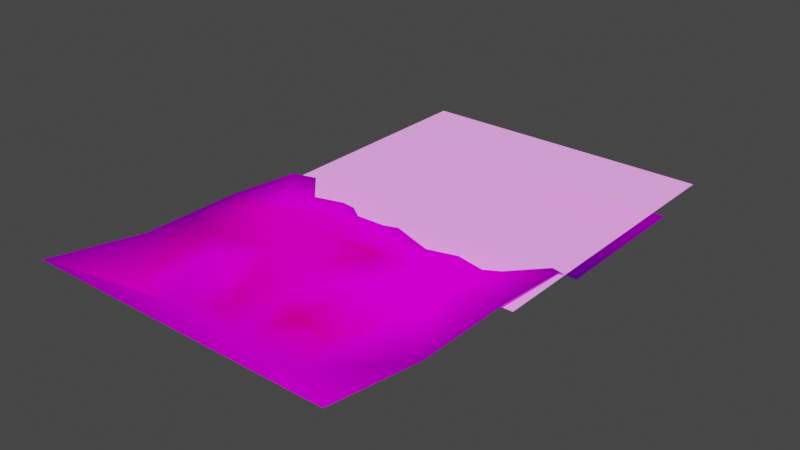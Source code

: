 # Source: beach.blend  (saved by Blender 3.6.11; exported with 4.5.12 LTS)
import bpy
from mathutils import Matrix  # noqa: F401  (used for matrix-valued properties, if any)

bpy.ops.wm.read_factory_settings(use_empty=True)
scene = bpy.context.scene
scene.name = 'Scene'

# ---- collections
col_collection = bpy.data.collections.new('Collection'); scene.collection.children.link(col_collection)

# ---- images (referenced by path relative to the original .blend; pixels are not part of the script)
import os
ASSET_DIR = os.environ.get("B2B_ASSET_DIR", "")  # directory of the original .blend (textures are referenced by path, not embedded)
HERE = os.path.dirname(os.path.abspath(__file__))  # packed textures are extracted next to this script under _unpacked/

def load_image(name, relpath, width, height, colorspace="sRGB"):
    """Load a texture the original file referenced (path relative to the .blend, or extracted next to this script)."""
    p = next((c for c in (os.path.join(HERE, relpath), os.path.join(ASSET_DIR, relpath)) if relpath and os.path.exists(c)), "")
    if p:
        img = bpy.data.images.load(p, check_existing=True)
        img.name = name
    else:  # same state as the original file: an image datablock whose file is absent (Cycles renders it pink)
        img = bpy.data.images.new(name, width, height)
        img.source = "FILE"
        img.filepath = "//" + (relpath or name)
    img.colorspace_settings.name = colorspace
    return img
img_sand_png = load_image('sand.png', 'sand.png', 1024, 1024, 'sRGB')
img_water_png = load_image('water.png', 'water.png', 1024, 1024, 'sRGB')

# ---- materials (node trees are filled in below, after node groups)
mat_sand = bpy.data.materials.new('sand')
mat_sand.alpha_threshold = 0.0
mat_sand.use_transparent_shadow = False
mat_sand.roughness = 0.5
mat_sand.line_color = (0.0, 0.0, 0.0, 1.0)
mat_water = bpy.data.materials.new('water')
mat_water.surface_render_method = 'BLENDED'
mat_water.blend_method = 'BLEND'
mat_water.use_transparent_shadow = False

# ---- material node trees
mat_sand.use_nodes = True; mat_sand.node_tree.nodes.clear()
_N = mat_sand.node_tree.nodes; _L = mat_sand.node_tree.links
n0 = _N.new('ShaderNodeMapping'); n0.name = 'Mapping'; n0.location = (-164, 210)
n1 = _N.new('ShaderNodeTexCoord'); n1.name = 'Texture Coordinate'; n1.location = (-344, 210)
n2 = _N.new('ShaderNodeOutputMaterial'); n2.name = 'Material Output'; n2.location = (563, 268)
n3 = _N.new('ShaderNodeTexImage'); n3.name = 'Image Texture'; n3.location = (16, 210)
n3.image = img_sand_png
n3.interpolation = 'Closest'
n4 = _N.new('ShaderNodeMix'); n4.name = 'Mix'; n4.location = (386, 359)
n4.data_type = 'RGBA'
n4.blend_type = 'MULTIPLY'
n4.clamp_result = True
n4.inputs[0].default_value = 1.0
n5 = _N.new('ShaderNodeVertexColor'); n5.name = 'Color Attribute'; n5.location = (124, 457)
n5.layer_name = 'vcol'
_L.new(n0.outputs[0], n3.inputs[0])
_L.new(n1.outputs[2], n0.inputs[0])
_L.new(n3.outputs[0], n4.inputs[6])
_L.new(n4.outputs[2], n2.inputs[0])
_L.new(n5.outputs[0], n4.inputs[7])
n2.is_active_output = True
mat_water.use_nodes = True; mat_water.node_tree.nodes.clear()
_N = mat_water.node_tree.nodes; _L = mat_water.node_tree.links
n0 = _N.new('ShaderNodeMapping'); n0.name = 'Mapping'; n0.location = (-160, 260)
n1 = _N.new('ShaderNodeTexCoord'); n1.name = 'Texture Coordinate'; n1.location = (-340, 260)
n2 = _N.new('ShaderNodeOutputMaterial'); n2.name = 'Material Output'; n2.location = (627, 288)
n3 = _N.new('ShaderNodeTexImage'); n3.name = 'Image Texture'; n3.location = (20, 260)
n3.image = img_water_png
n3.interpolation = 'Closest'
n4 = _N.new('ShaderNodeBsdfPrincipled'); n4.name = 'Principled BSDF'; n4.location = (326, 267)
n4.distribution = 'GGX'
n4.subsurface_method = 'RANDOM_WALK_SKIN'
n4.inputs[3].default_value = 1.45
n4.inputs[4].default_value = 0.6591
n4.inputs[28].default_value = 1.0
_L.new(n0.outputs[0], n3.inputs[0])
_L.new(n1.outputs[2], n0.inputs[0])
_L.new(n3.outputs[0], n4.inputs[27])
_L.new(n4.outputs[0], n2.inputs[0])
n2.is_active_output = True

# ---- world
world_world = bpy.data.worlds.new('World'); scene.world = world_world
world_world.use_nodes = True; world_world.node_tree.nodes.clear()
_N = world_world.node_tree.nodes; _L = world_world.node_tree.links
n0 = _N.new('ShaderNodeOutputWorld'); n0.name = 'World Output'; n0.location = (300, 300)
n1 = _N.new('ShaderNodeBackground'); n1.name = 'Background'; n1.location = (10, 300)
n1.inputs[0].default_value = (0.05088, 0.05088, 0.05088, 1.0)
_L.new(n1.outputs[0], n0.inputs[0])
n0.is_active_output = True
world_world.color = (0.05088, 0.05088, 0.05088)
world_world.use_sun_shadow = False
world_world.sun_shadow_jitter_overblur = 0.0

# ---- meshes
me_sand = bpy.data.meshes.new('sand')
me_sand.from_pydata([(-2.0, -1.333, 0.2181), (2.0, -1.333, 0.2181), (-2.0, 1.333, 0.0), (2.0, 1.333, 0.0), (1.429, 1.217, 0.0), (0.8571, 1.333, 0.0), (0.2857, 1.263, 0.0), (-0.2857, 1.333, 0.0), (-0.8571, 1.549, 0.0), (-1.429, 1.333, 0.0), (-2.0, 2.34, -0.08054), (2.0, 2.34, -0.08054), (1.429, 1.717, -0.08054), (0.8571, 1.839, -0.08054), (0.2857, 1.685, -0.08054), (-0.2857, 1.89, -0.08054), (-0.8571, 1.878, -0.08054), (-1.429, 1.717, -0.08054), (-2.0, 2.838, -0.3401), (2.0, 2.715, -0.3401), (1.429, 2.838, -0.3401), (0.8571, 2.515, -0.3401), (0.2857, 2.705, -0.3401), (-0.2857, 2.515, -0.3401), (-0.8571, 2.919, -0.3401), (-1.429, 2.993, -0.3401), (-2.0, 4.754, -0.3401), (2.0, 4.754, -0.3401), (-2.0, 0.0, 0.0), (2.0, 0.0, 0.0), (1.2, -0.8845, 0.0), (0.4, -0.8845, 0.0), (-0.4, -0.8845, 0.08478), (-1.2, -0.8845, 0.0), (2.0, 0.6667, 0.0), (-2.0, 0.6667, 0.0), (1.53, 0.6705, 3.104e-10), (0.6667, 0.6667, 0.02155), (0.01492, 0.5028, 0.0), (-0.6667, 0.6667, 0.0), (-1.467, 0.4348, -0.008932), (-0.9975, 0.1411, 0.0), (-0.5333, -0.1089, 0.0), (-0.1402, -0.4408, -0.02083), (0.2, -0.1089, 0.0), (0.6431, -0.2752, 0.04167), (1.113, -0.2816, 0.04167)], [], [(6, 38, 37), (8, 17, 9), (7, 14, 15), (5, 12, 13), (2, 17, 10), (8, 15, 16), (5, 14, 6), (3, 12, 4), (12, 21, 13), (10, 25, 18), (16, 23, 24), (14, 21, 22), (11, 20, 12), (16, 25, 17), (15, 22, 23), (27, 24, 22), (1, 31, 32), (36, 46, 30), (2, 35, 9), (35, 40, 9), (40, 39, 9), (7, 8, 39), (8, 9, 39), (39, 38, 7), (6, 7, 38), (4, 5, 36), (5, 6, 37), (36, 5, 37), (34, 3, 4), (36, 34, 4), (8, 16, 17), (7, 6, 14), (5, 4, 12), (2, 9, 17), (8, 7, 15), (5, 13, 14), (3, 11, 12), (12, 20, 21), (10, 17, 25), (16, 15, 23), (14, 13, 21), (11, 19, 20), (16, 24, 25), (15, 14, 22), (22, 21, 20), (20, 19, 27), (27, 26, 24), (26, 18, 25), (26, 25, 24), (22, 20, 27), (24, 23, 22), (28, 0, 33), (0, 1, 32), (33, 0, 32), (1, 29, 30), (1, 30, 31), (35, 28, 40), (28, 33, 40), (41, 42, 39), (40, 41, 39), (43, 44, 38), (42, 32, 43), (30, 29, 36), (29, 34, 36), (45, 46, 37), (44, 31, 45), (44, 37, 38), (31, 46, 45), (39, 43, 38), (31, 43, 32), (32, 41, 33), (36, 37, 46), (40, 33, 41), (44, 45, 37), (31, 30, 46), (39, 42, 43), (31, 44, 43), (32, 42, 41)])
_uv = me_sand.uv_layers.new(name='UVMap')
_uv.uv.foreach_set('vector', [2.28, 2.589, 1.872, 1.93, 2.683, 2.026, 1.14, 2.874, 0.5705, 3.042, 0.5705, 2.659, 1.71, 2.659, 2.28, 3.01, 1.71, 3.215, 2.85, 2.659, 3.42, 3.042, 2.85, 3.163, 0.0, 2.659, 0.5705, 3.042, 0.0, 3.663, 1.14, 2.874, 1.71, 3.215, 1.14, 3.202, 2.85, 2.659, 2.28, 3.01, 2.28, 2.589, 3.989, 2.659, 3.42, 3.042, 3.42, 2.544, 3.42, 3.042, 2.85, 3.838, 2.85, 3.163, 0.0, 3.663, 0.5705, 4.314, 0.0, 4.16, 1.14, 3.202, 1.71, 3.838, 1.14, 4.24, 2.28, 3.01, 2.85, 3.838, 2.28, 4.027, 3.989, 3.663, 3.42, 4.16, 3.42, 3.042, 1.14, 3.202, 0.5705, 4.314, 0.5705, 3.042, 1.71, 3.215, 2.28, 4.027, 1.71, 3.838, 3.989, 6.07, 1.14, 4.24, 2.28, 4.027, 3.989, 0.0, 2.394, 0.4477, 1.596, 0.4477, 3.591, 2.108, 3.089, 1.166, 3.262, 0.4477, 0.0, 2.659, 0.0, 1.932, 0.5705, 2.659, 0.0, 1.932, 0.532, 1.763, 0.5705, 2.659, 0.532, 1.763, 1.252, 1.924, 0.5705, 2.659, 1.71, 2.659, 1.14, 2.874, 1.252, 1.924, 1.14, 2.874, 0.5705, 2.659, 1.252, 1.924, 1.252, 1.924, 1.872, 1.93, 1.71, 2.659, 2.28, 2.589, 1.71, 2.659, 1.872, 1.93, 3.42, 2.544, 2.85, 2.659, 3.591, 2.108, 2.85, 2.659, 2.28, 2.589, 2.683, 2.026, 3.591, 2.108, 2.85, 2.659, 2.683, 2.026, 3.989, 1.994, 3.989, 2.659, 3.42, 2.544, 3.591, 2.108, 3.989, 1.994, 3.42, 2.544, 1.14, 2.874, 1.14, 3.202, 0.5705, 3.042, 1.71, 2.659, 2.28, 2.589, 2.28, 3.01, 2.85, 2.659, 3.42, 2.544, 3.42, 3.042, 0.0, 2.659, 0.5705, 2.659, 0.5705, 3.042, 1.14, 2.874, 1.71, 2.659, 1.71, 3.215, 2.85, 2.659, 2.85, 3.163, 2.28, 3.01, 3.989, 2.659, 3.989, 3.663, 3.42, 3.042, 3.42, 3.042, 3.42, 4.16, 2.85, 3.838, 0.0, 3.663, 0.5705, 3.042, 0.5705, 4.314, 1.14, 3.202, 1.71, 3.215, 1.71, 3.838, 2.28, 3.01, 2.85, 3.163, 2.85, 3.838, 3.989, 3.663, 3.989, 4.037, 3.42, 4.16, 1.14, 3.202, 1.14, 4.24, 0.5705, 4.314, 1.71, 3.215, 2.28, 3.01, 2.28, 4.027, 2.28, 4.027, 2.85, 3.838, 3.42, 4.16, 3.42, 4.16, 3.989, 4.037, 3.989, 6.07, 3.989, 6.07, 0.0, 6.07, 1.14, 4.24, 0.0, 6.07, 0.0, 4.16, 0.5705, 4.314, 0.0, 6.07, 0.5705, 4.314, 1.14, 4.24, 2.28, 4.027, 3.42, 4.16, 3.989, 6.07, 1.14, 4.24, 1.71, 3.838, 2.28, 4.027, 0.0, 1.33, 5.427e-07, 0.0, 0.7984, 0.4477, 5.427e-07, 0.0, 3.989, 0.0, 1.596, 0.4477, 0.7984, 0.4477, 5.427e-07, 0.0, 1.596, 0.4477, 3.989, 0.0, 3.989, 1.33, 3.262, 0.4477, 3.989, 0.0, 3.262, 0.4477, 2.394, 0.4477, 0.0, 1.932, 0.0, 1.33, 0.532, 1.763, 0.0, 1.33, 0.7984, 0.4477, 0.532, 1.763, 0.9535, 1.439, 1.448, 1.213, 1.252, 1.924, 0.532, 1.763, 0.9535, 1.439, 1.252, 1.924, 1.855, 0.8902, 2.226, 1.245, 1.872, 1.93, 1.448, 1.213, 1.596, 0.4477, 1.855, 0.8902, 3.262, 0.4477, 3.989, 1.33, 3.591, 2.108, 3.989, 1.33, 3.989, 1.994, 3.591, 2.108, 2.55, 1.126, 3.089, 1.166, 2.683, 2.026, 2.226, 1.245, 2.394, 0.4477, 2.55, 1.126, 2.226, 1.245, 2.683, 2.026, 1.872, 1.93, 2.394, 0.4477, 3.089, 1.166, 2.55, 1.126, 1.252, 1.924, 1.855, 0.8902, 1.872, 1.93, 2.394, 0.4477, 1.855, 0.8902, 1.596, 0.4477, 1.596, 0.4477, 0.9535, 1.439, 0.7984, 0.4477, 3.591, 2.108, 2.683, 2.026, 3.089, 1.166, 0.532, 1.763, 0.7984, 0.4477, 0.9535, 1.439, 2.226, 1.245, 2.55, 1.126, 2.683, 2.026, 2.394, 0.4477, 3.262, 0.4477, 3.089, 1.166, 1.252, 1.924, 1.448, 1.213, 1.855, 0.8902, 2.394, 0.4477, 2.226, 1.245, 1.855, 0.8902, 1.596, 0.4477, 1.448, 1.213, 0.9535, 1.439])
_ca = me_sand.color_attributes.new('vcol', 'BYTE_COLOR', 'CORNER')
_ca.data.foreach_set('color', [0.7231, 0.3712, 0.2961, 1.0, 0.9216, 0.8228, 0.6445, 1.0, 0.9911, 0.9911, 0.9911, 1.0, 0.9301, 0.8308, 0.6584, 1.0, 0.9823, 0.956, 0.9131, 1.0, 0.8714, 0.6867, 0.521, 1.0, 0.9047, 0.7835, 0.5647, 1.0, 1.0, 1.0, 1.0, 1.0, 1.0, 1.0, 1.0, 1.0, 1.0, 1.0, 1.0, 1.0, 1.0, 1.0, 1.0, 1.0, 1.0, 1.0, 1.0, 1.0, 0.1329, 0.1413, 0.2462, 1.0, 0.9823, 0.956, 0.9131, 1.0, 0.2195, 0.227, 0.3231, 1.0, 0.9301, 0.8308, 0.6584, 1.0, 1.0, 1.0, 1.0, 1.0, 1.0, 1.0, 1.0, 1.0, 1.0, 1.0, 1.0, 1.0, 1.0, 1.0, 1.0, 1.0, 0.7231, 0.3712, 0.2961, 1.0, 0.2961, 0.305, 0.3968, 1.0, 1.0, 1.0, 1.0, 1.0, 1.0, 1.0, 1.0, 1.0, 1.0, 1.0, 1.0, 1.0, 0.6376, 0.6445, 0.6867, 1.0, 1.0, 1.0, 1.0, 1.0, 0.2195, 0.227, 0.3231, 1.0, 0.1746, 0.1812, 0.2789, 1.0, 0.2423, 0.2502, 0.3419, 1.0, 1.0, 1.0, 1.0, 1.0, 0.2016, 0.2086, 0.305, 1.0, 0.1779, 0.1878, 0.2831, 1.0, 1.0, 1.0, 1.0, 1.0, 0.6376, 0.6445, 0.6867, 1.0, 0.2016, 0.2122, 0.3095, 1.0, 0.2232, 0.2307, 0.3231, 1.0, 0.159, 0.1683, 0.2664, 1.0, 1.0, 1.0, 1.0, 1.0, 1.0, 1.0, 1.0, 1.0, 0.1746, 0.1812, 0.2789, 1.0, 0.9823, 0.956, 0.9131, 1.0, 1.0, 1.0, 1.0, 1.0, 0.2016, 0.2122, 0.3095, 1.0, 0.2016, 0.2086, 0.305, 1.0, 0.2582, 0.2705, 0.3564, 1.0, 0.1779, 0.1878, 0.2831, 1.0, 0.2016, 0.2122, 0.3095, 1.0, 0.6376, 0.6445, 0.6867, 1.0, 0.6514, 0.6584, 0.7011, 1.0, 0.624, 0.6105, 0.6724, 1.0, 1.0, 1.0, 1.0, 1.0, 0.8879, 0.7157, 0.4621, 1.0, 0.6038, 0.6038, 0.6514, 1.0, 0.1329, 0.1413, 0.2462, 1.0, 0.1248, 0.1356, 0.2346, 1.0, 0.8714, 0.6867, 0.521, 1.0, 0.1248, 0.1356, 0.2346, 1.0, 0.521, 0.3916, 0.2789, 1.0, 0.8714, 0.6867, 0.521, 1.0, 0.521, 0.3916, 0.2789, 1.0, 0.9047, 0.7682, 0.5333, 1.0, 0.8714, 0.6867, 0.521, 1.0, 0.9047, 0.7835, 0.5647, 1.0, 0.9301, 0.8308, 0.6584, 1.0, 0.9047, 0.7682, 0.5333, 1.0, 0.9301, 0.8308, 0.6584, 1.0, 0.8714, 0.6867, 0.521, 1.0, 0.9047, 0.7682, 0.5333, 1.0, 0.9047, 0.7682, 0.5333, 1.0, 0.9216, 0.8228, 0.6445, 1.0, 0.9047, 0.7835, 0.5647, 1.0, 0.7231, 0.3712, 0.2961, 1.0, 0.9047, 0.7835, 0.5647, 1.0, 0.9216, 0.8228, 0.6445, 1.0, 1.0, 1.0, 1.0, 1.0, 1.0, 1.0, 1.0, 1.0, 1.0, 1.0, 1.0, 1.0, 1.0, 1.0, 1.0, 1.0, 0.7231, 0.3712, 0.2961, 1.0, 0.9911, 0.9911, 0.9911, 1.0, 1.0, 1.0, 1.0, 1.0, 1.0, 1.0, 1.0, 1.0, 0.9911, 0.9911, 0.9911, 1.0, 0.3185, 0.3278, 0.4072, 1.0, 0.2961, 0.305, 0.3968, 1.0, 1.0, 1.0, 1.0, 1.0, 1.0, 1.0, 1.0, 1.0, 0.3185, 0.3278, 0.4072, 1.0, 1.0, 1.0, 1.0, 1.0, 0.9301, 0.8308, 0.6584, 1.0, 1.0, 1.0, 1.0, 1.0, 0.9823, 0.956, 0.9131, 1.0, 0.9047, 0.7835, 0.5647, 1.0, 0.7231, 0.3712, 0.2961, 1.0, 1.0, 1.0, 1.0, 1.0, 1.0, 1.0, 1.0, 1.0, 1.0, 1.0, 1.0, 1.0, 1.0, 1.0, 1.0, 1.0, 0.1329, 0.1413, 0.2462, 1.0, 0.8714, 0.6867, 0.521, 1.0, 0.9823, 0.956, 0.9131, 1.0, 0.9301, 0.8308, 0.6584, 1.0, 0.9047, 0.7835, 0.5647, 1.0, 1.0, 1.0, 1.0, 1.0, 1.0, 1.0, 1.0, 1.0, 1.0, 1.0, 1.0, 1.0, 1.0, 1.0, 1.0, 1.0, 0.2961, 0.305, 0.3968, 1.0, 0.2232, 0.2307, 0.3231, 1.0, 1.0, 1.0, 1.0, 1.0, 1.0, 1.0, 1.0, 1.0, 0.159, 0.1683, 0.2664, 1.0, 0.6376, 0.6445, 0.6867, 1.0, 0.2195, 0.227, 0.3231, 1.0, 0.9823, 0.956, 0.9131, 1.0, 0.1746, 0.1812, 0.2789, 1.0, 1.0, 1.0, 1.0, 1.0, 1.0, 1.0, 1.0, 1.0, 0.2016, 0.2086, 0.305, 1.0, 1.0, 1.0, 1.0, 1.0, 1.0, 1.0, 1.0, 1.0, 0.6376, 0.6445, 0.6867, 1.0, 0.2232, 0.2307, 0.3231, 1.0, 0.07036, 0.07819, 0.1845, 1.0, 0.159, 0.1683, 0.2664, 1.0, 1.0, 1.0, 1.0, 1.0, 0.1779, 0.1878, 0.2831, 1.0, 0.1746, 0.1812, 0.2789, 1.0, 1.0, 1.0, 1.0, 1.0, 1.0, 1.0, 1.0, 1.0, 0.2016, 0.2122, 0.3095, 1.0, 0.2016, 0.2122, 0.3095, 1.0, 0.6376, 0.6445, 0.6867, 1.0, 0.159, 0.1683, 0.2664, 1.0, 0.159, 0.1683, 0.2664, 1.0, 0.07036, 0.07819, 0.1845, 1.0, 0.2582, 0.2705, 0.3564, 1.0, 0.2582, 0.2705, 0.3564, 1.0, 0.1746, 0.1779, 0.2789, 1.0, 0.1779, 0.1878, 0.2831, 1.0, 0.1746, 0.1779, 0.2789, 1.0, 0.2423, 0.2502, 0.3419, 1.0, 0.1746, 0.1812, 0.2789, 1.0, 0.1746, 0.1779, 0.2789, 1.0, 0.1746, 0.1812, 0.2789, 1.0, 0.1779, 0.1878, 0.2831, 1.0, 0.2016, 0.2122, 0.3095, 1.0, 0.159, 0.1683, 0.2664, 1.0, 0.2582, 0.2705, 0.3564, 1.0, 0.1779, 0.1878, 0.2831, 1.0, 0.2016, 0.2086, 0.305, 1.0, 0.2016, 0.2122, 0.3095, 1.0, 0.2016, 0.2051, 0.3005, 1.0, 0.2232, 0.2346, 0.3231, 1.0, 0.855, 0.7379, 0.521, 1.0, 0.2232, 0.2346, 0.3231, 1.0, 0.6376, 0.6445, 0.6867, 1.0, 0.624, 0.6105, 0.6724, 1.0, 0.855, 0.7379, 0.521, 1.0, 0.2232, 0.2346, 0.3231, 1.0, 0.624, 0.6105, 0.6724, 1.0, 0.6376, 0.6445, 0.6867, 1.0, 0.2705, 0.2789, 0.3663, 1.0, 0.6038, 0.6038, 0.6514, 1.0, 0.6376, 0.6445, 0.6867, 1.0, 0.6038, 0.6038, 0.6514, 1.0, 0.6514, 0.6584, 0.7011, 1.0, 0.1248, 0.1356, 0.2346, 1.0, 0.2016, 0.2051, 0.3005, 1.0, 0.521, 0.3916, 0.2789, 1.0, 0.2016, 0.2051, 0.3005, 1.0, 0.855, 0.7379, 0.521, 1.0, 0.521, 0.3916, 0.2789, 1.0, 0.8388, 0.7991, 0.8228, 1.0, 0.9387, 0.8796, 0.7913, 1.0, 0.9047, 0.7682, 0.5333, 1.0, 0.521, 0.3916, 0.2789, 1.0, 0.8388, 0.7991, 0.8228, 1.0, 0.9047, 0.7682, 0.5333, 1.0, 0.7379, 0.5972, 0.3813, 1.0, 0.8879, 0.7758, 0.5841, 1.0, 0.9216, 0.8228, 0.6445, 1.0, 0.9387, 0.8796, 0.7913, 1.0, 0.624, 0.6105, 0.6724, 1.0, 0.7379, 0.5972, 0.3813, 1.0, 0.6038, 0.6038, 0.6514, 1.0, 0.2705, 0.2789, 0.3663, 1.0, 1.0, 1.0, 1.0, 1.0, 0.2705, 0.2789, 0.3663, 1.0, 0.3185, 0.3278, 0.4072, 1.0, 1.0, 1.0, 1.0, 1.0, 0.7605, 0.3712, 0.2122, 1.0, 0.8879, 0.7157, 0.4621, 1.0, 0.9911, 0.9911, 0.9911, 1.0, 0.8879, 0.7758, 0.5841, 1.0, 0.6514, 0.6584, 0.7011, 1.0, 0.7605, 0.3712, 0.2122, 1.0, 0.8879, 0.7758, 0.5841, 1.0, 0.9911, 0.9911, 0.9911, 1.0, 0.9216, 0.8228, 0.6445, 1.0, 0.6514, 0.6584, 0.7011, 1.0, 0.8879, 0.7157, 0.4621, 1.0, 0.7605, 0.3712, 0.2122, 1.0, 0.9047, 0.7682, 0.5333, 1.0, 0.7379, 0.5972, 0.3813, 1.0, 0.9216, 0.8228, 0.6445, 1.0, 0.6514, 0.6584, 0.7011, 1.0, 0.7379, 0.5972, 0.3813, 1.0, 0.624, 0.6105, 0.6724, 1.0, 0.624, 0.6105, 0.6724, 1.0, 0.8388, 0.7991, 0.8228, 1.0, 0.855, 0.7379, 0.521, 1.0, 1.0, 1.0, 1.0, 1.0, 0.9911, 0.9911, 0.9911, 1.0, 0.8879, 0.7157, 0.4621, 1.0, 0.521, 0.3916, 0.2789, 1.0, 0.855, 0.7379, 0.521, 1.0, 0.8388, 0.7991, 0.8228, 1.0, 0.8879, 0.7758, 0.5841, 1.0, 0.7605, 0.3712, 0.2122, 1.0, 0.9911, 0.9911, 0.9911, 1.0, 0.6514, 0.6584, 0.7011, 1.0, 0.6038, 0.6038, 0.6514, 1.0, 0.8879, 0.7157, 0.4621, 1.0, 0.9047, 0.7682, 0.5333, 1.0, 0.9387, 0.8796, 0.7913, 1.0, 0.7379, 0.5972, 0.3813, 1.0, 0.6514, 0.6584, 0.7011, 1.0, 0.8879, 0.7758, 0.5841, 1.0, 0.7379, 0.5972, 0.3813, 1.0, 0.624, 0.6105, 0.6724, 1.0, 0.9387, 0.8796, 0.7913, 1.0, 0.8388, 0.7991, 0.8228, 1.0])
me_sand.materials.append(mat_sand)
me_sand.use_paint_bone_selection = False
me_sand.use_paint_mask_vertex = True
me_sand.update()
me_water = bpy.data.meshes.new('water')
me_water.from_pydata([(-0.08333, 0.06139, -0.006944), (0.08333, 0.06139, -0.006944), (-0.08333, 0.2281, -0.006944), (0.08333, 0.2281, -0.006944)], [], [(0, 1, 3, 2)])
_uv = me_water.uv_layers.new(name='UVMap')
_uv.uv.foreach_set('vector', [0.0, 0.0, 3.0, 0.0, 3.0, 3.0, 0.0, 3.0])
me_water.materials.append(mat_water)
me_water.update()

# ---- objects
ob_sand = bpy.data.objects.new('sand', me_sand)
ob_water = bpy.data.objects.new('water', me_water)

# ---- transforms, parenting, visibility, modifiers, constraints
ob_sand.location = (0.0, 0.0, 0.0)
ob_water.location = (0.0, 0.0, 0.0)
ob_water.scale = (24.0, 24.0, 24.0)

# ---- collection membership
col_collection.objects.link(ob_sand)
col_collection.objects.link(ob_water)

# ---- scene / render settings (as saved in the file)
scene.frame_start = 1; scene.frame_end = 250; scene.frame_set(1)
scene.render.engine = 'BLENDER_EEVEE_NEXT'
scene.cycles.sampling_pattern = 'TABULATED_SOBOL'
scene.view_settings.view_transform = 'Filmic'
bpy.context.view_layer.update()

# ---- added for rendering (the .blend has no active camera and no usable light): camera, sun
cam_auto = bpy.data.cameras.new('AutoCamera')
cam_auto.lens = 50.0
cam_auto.sensor_width = 36.0
cam_auto.clip_end = 1000.0
ob_auto_camera = bpy.data.objects.new('AutoCamera', cam_auto)
scene.collection.objects.link(ob_auto_camera)
ob_auto_camera.location = (7.32289, -6.71745, 5.79734)
ob_auto_camera.rotation_euler = (1.09748, -7.21219e-08, 0.694738)
scene.camera = ob_auto_camera
light_auto_sun = bpy.data.lights.new('AutoSun', 'SUN')
light_auto_sun.energy = 3.0
light_auto_sun.angle = 0.0523599
ob_auto_sun = bpy.data.objects.new('AutoSun', light_auto_sun)
scene.collection.objects.link(ob_auto_sun)
ob_auto_sun.rotation_euler = (0.872665, 0.174533, 0.523599)
bpy.context.view_layer.update()
